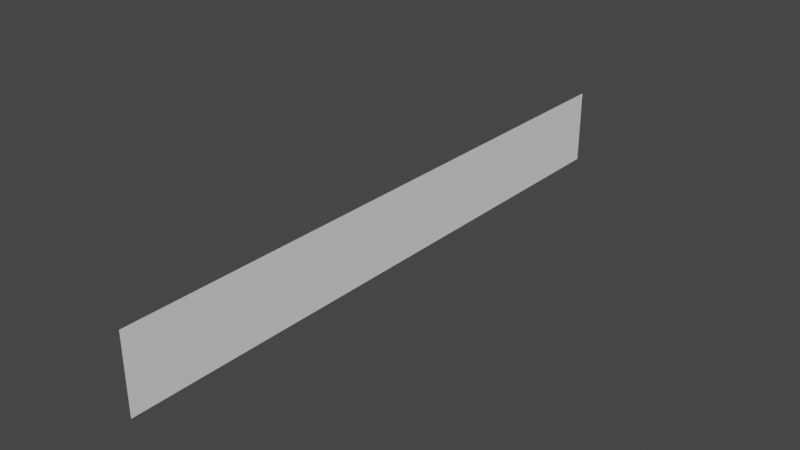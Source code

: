 # Source: Aurora.blend  (saved by Blender 3.1.7; exported with 4.5.12 LTS)
import bpy
from mathutils import Matrix  # noqa: F401  (used for matrix-valued properties, if any)

bpy.ops.wm.read_factory_settings(use_empty=True)
scene = bpy.context.scene
scene.name = 'Scene'

# ---- collections
col_collection = bpy.data.collections.new('Collection'); scene.collection.children.link(col_collection)

# ---- world
world_world = bpy.data.worlds.new('World'); scene.world = world_world
world_world.use_nodes = True; world_world.node_tree.nodes.clear()
_N = world_world.node_tree.nodes; _L = world_world.node_tree.links
n0 = _N.new('ShaderNodeOutputWorld'); n0.name = 'World Output'; n0.location = (300, 300)
n1 = _N.new('ShaderNodeBackground'); n1.name = 'Background'; n1.location = (10, 300)
n1.inputs[0].default_value = (0.05088, 0.05088, 0.05088, 1.0)
_L.new(n1.outputs[0], n0.inputs[0])
n0.is_active_output = True
world_world.color = (0.05088, 0.05088, 0.05088)
world_world.use_sun_shadow = False
world_world.sun_shadow_jitter_overblur = 0.0

# ---- meshes
me_plane = bpy.data.meshes.new('Plane')
me_plane.from_pydata([(2.782e-08, -8.0, 2.0), (-5.96e-08, -8.0, 2.605e-15), (2.782e-08, 8.0, 2.0), (-5.96e-08, 8.0, 2.605e-15), (2.782e-08, 0.0, 2.0), (-1.589e-08, -8.0, 1.0), (-5.96e-08, 0.0, 2.605e-15), (-1.589e-08, 8.0, 1.0), (-1.589e-08, 0.0, 1.0), (2.782e-08, -4.0, 2.0), (-3.775e-08, -8.0, 0.5), (-5.96e-08, 4.0, 2.605e-15), (5.962e-09, 8.0, 1.5), (2.782e-08, 4.0, 2.0), (5.962e-09, -8.0, 1.5), (-5.96e-08, -4.0, 2.605e-15), (-3.775e-08, 8.0, 0.5), (-1.589e-08, 4.0, 1.0), (-1.589e-08, -4.0, 1.0), (5.962e-09, 0.0, 1.5), (-3.775e-08, 0.0, 0.5), (-3.775e-08, -4.0, 0.5), (5.962e-09, -4.0, 1.5), (5.962e-09, 4.0, 1.5), (-3.775e-08, 4.0, 0.5), (2.782e-08, -6.0, 2.0), (-4.868e-08, -8.0, 0.25), (-5.96e-08, 6.0, 2.605e-15), (1.689e-08, 8.0, 1.75), (2.782e-08, 2.0, 2.0), (-4.965e-09, -8.0, 1.25), (-5.96e-08, -2.0, 2.605e-15), (-2.682e-08, 8.0, 0.75), (-1.589e-08, 6.0, 1.0), (-1.589e-08, -2.0, 1.0), (1.689e-08, 0.0, 1.75), (-2.682e-08, 0.0, 0.75), (2.782e-08, -2.0, 2.0), (-2.682e-08, -8.0, 0.75), (-5.96e-08, 2.0, 2.605e-15), (-4.965e-09, 8.0, 1.25), (2.782e-08, 6.0, 2.0), (1.689e-08, -8.0, 1.75), (-5.96e-08, -6.0, 2.605e-15), (-4.868e-08, 8.0, 0.25), (-1.589e-08, 2.0, 1.0), (-1.589e-08, -6.0, 1.0), (-4.965e-09, 0.0, 1.25), (-4.868e-08, 0.0, 0.25), (-3.775e-08, -2.0, 0.5), (-3.775e-08, -6.0, 0.5), (-2.682e-08, -4.0, 0.75), (-4.868e-08, -4.0, 0.25), (5.962e-09, -2.0, 1.5), (5.962e-09, -6.0, 1.5), (1.689e-08, -4.0, 1.75), (-4.965e-09, -4.0, 1.25), (5.962e-09, 6.0, 1.5), (5.962e-09, 2.0, 1.5), (1.689e-08, 4.0, 1.75), (-4.965e-09, 4.0, 1.25), (-3.775e-08, 6.0, 0.5), (-3.775e-08, 2.0, 0.5), (-2.682e-08, 4.0, 0.75), (-4.868e-08, 4.0, 0.25), (-4.868e-08, 2.0, 0.25), (-2.682e-08, 2.0, 0.75), (-2.682e-08, 6.0, 0.75), (-4.965e-09, 2.0, 1.25), (1.689e-08, 2.0, 1.75), (1.689e-08, 6.0, 1.75), (-4.965e-09, -6.0, 1.25), (1.689e-08, -6.0, 1.75), (1.689e-08, -2.0, 1.75), (-4.868e-08, -6.0, 0.25), (-2.682e-08, -6.0, 0.75), (-2.682e-08, -2.0, 0.75), (-4.868e-08, -2.0, 0.25), (-4.965e-09, -2.0, 1.25), (-4.965e-09, 6.0, 1.25), (-4.868e-08, 6.0, 0.25), (2.782e-08, -7.0, 2.0), (-5.414e-08, -8.0, 0.125), (-5.96e-08, 7.0, 2.605e-15), (2.235e-08, 8.0, 1.875), (2.782e-08, 1.0, 2.0), (-1.043e-08, -8.0, 1.125), (-5.96e-08, -1.0, 2.605e-15), (-2.136e-08, 8.0, 0.875), (-1.589e-08, 7.0, 1.0), (-1.589e-08, -1.0, 1.0), (2.235e-08, 0.0, 1.875), (-2.136e-08, 0.0, 0.875), (2.782e-08, -3.0, 2.0), (-3.229e-08, -8.0, 0.625), (-5.96e-08, 3.0, 2.605e-15), (4.985e-10, 8.0, 1.375), (2.782e-08, 5.0, 2.0), (1.143e-08, -8.0, 1.625), (-5.96e-08, -5.0, 2.605e-15), (-4.321e-08, 8.0, 0.375), (-1.589e-08, 3.0, 1.0), (-1.589e-08, -5.0, 1.0), (4.985e-10, 0.0, 1.375), (-4.321e-08, 0.0, 0.375), (-3.775e-08, -1.0, 0.5), (-3.775e-08, -5.0, 0.5), (-2.136e-08, -4.0, 0.875), (-4.321e-08, -4.0, 0.375), (5.962e-09, -1.0, 1.5), (5.962e-09, -5.0, 1.5), (2.235e-08, -4.0, 1.875), (4.985e-10, -4.0, 1.375), (5.962e-09, 7.0, 1.5), (5.962e-09, 3.0, 1.5), (2.235e-08, 4.0, 1.875), (4.985e-10, 4.0, 1.375), (-3.775e-08, 7.0, 0.5), (-3.775e-08, 3.0, 0.5), (-2.136e-08, 4.0, 0.875), (-4.321e-08, 4.0, 0.375), (2.782e-08, -5.0, 2.0), (-4.321e-08, -8.0, 0.375), (-5.96e-08, 5.0, 2.605e-15), (1.143e-08, 8.0, 1.625), (2.782e-08, 3.0, 2.0), (4.985e-10, -8.0, 1.375), (-5.96e-08, -3.0, 2.605e-15), (-3.229e-08, 8.0, 0.625), (-1.589e-08, 5.0, 1.0), (-1.589e-08, -3.0, 1.0), (1.143e-08, 0.0, 1.625), (-3.229e-08, 0.0, 0.625), (2.782e-08, -1.0, 2.0), (-2.136e-08, -8.0, 0.875), (-5.96e-08, 1.0, 2.605e-15), (-1.043e-08, 8.0, 1.125), (2.782e-08, 7.0, 2.0), (2.235e-08, -8.0, 1.875), (-5.96e-08, -7.0, 2.605e-15), (-5.414e-08, 8.0, 0.125), (-1.589e-08, 1.0, 1.0), (-1.589e-08, -7.0, 1.0), (-1.043e-08, 0.0, 1.125), (-5.414e-08, 0.0, 0.125), (-3.775e-08, -3.0, 0.5), (-3.775e-08, -7.0, 0.5), (-3.229e-08, -4.0, 0.625), (-5.414e-08, -4.0, 0.125), (5.962e-09, -3.0, 1.5), (5.962e-09, -7.0, 1.5), (1.143e-08, -4.0, 1.625), (-1.043e-08, -4.0, 1.125), (5.962e-09, 5.0, 1.5), (5.962e-09, 1.0, 1.5), (1.143e-08, 4.0, 1.625), (-1.043e-08, 4.0, 1.125), (-3.775e-08, 5.0, 0.5), (-3.775e-08, 1.0, 0.5), (-3.229e-08, 4.0, 0.625), (-5.414e-08, 4.0, 0.125), (-4.868e-08, 3.0, 0.25), (-4.868e-08, 1.0, 0.25), (-4.321e-08, 2.0, 0.375), (-5.414e-08, 2.0, 0.125), (-2.682e-08, 3.0, 0.75), (-2.682e-08, 1.0, 0.75), (-2.136e-08, 2.0, 0.875), (-3.229e-08, 2.0, 0.625), (-2.682e-08, 7.0, 0.75), (-2.682e-08, 5.0, 0.75), (-2.136e-08, 6.0, 0.875), (-3.229e-08, 6.0, 0.625), (-4.965e-09, 3.0, 1.25), (-4.965e-09, 1.0, 1.25), (4.985e-10, 2.0, 1.375), (-1.043e-08, 2.0, 1.125), (1.689e-08, 3.0, 1.75), (1.689e-08, 1.0, 1.75), (2.235e-08, 2.0, 1.875), (1.143e-08, 2.0, 1.625), (1.689e-08, 7.0, 1.75), (1.689e-08, 5.0, 1.75), (2.235e-08, 6.0, 1.875), (1.143e-08, 6.0, 1.625), (-4.965e-09, -5.0, 1.25), (-4.965e-09, -7.0, 1.25), (4.985e-10, -6.0, 1.375), (-1.043e-08, -6.0, 1.125), (1.689e-08, -5.0, 1.75), (1.689e-08, -7.0, 1.75), (2.235e-08, -6.0, 1.875), (1.143e-08, -6.0, 1.625), (1.689e-08, -1.0, 1.75), (1.689e-08, -3.0, 1.75), (2.235e-08, -2.0, 1.875), (1.143e-08, -2.0, 1.625), (-4.868e-08, -5.0, 0.25), (-4.868e-08, -7.0, 0.25), (-4.321e-08, -6.0, 0.375), (-5.414e-08, -6.0, 0.125), (-2.682e-08, -5.0, 0.75), (-2.682e-08, -7.0, 0.75), (-2.136e-08, -6.0, 0.875), (-3.229e-08, -6.0, 0.625), (-2.682e-08, -1.0, 0.75), (-2.682e-08, -3.0, 0.75), (-2.136e-08, -2.0, 0.875), (-3.229e-08, -2.0, 0.625), (-4.868e-08, -1.0, 0.25), (-4.868e-08, -3.0, 0.25), (-4.321e-08, -2.0, 0.375), (-5.414e-08, -2.0, 0.125), (-4.965e-09, -1.0, 1.25), (-4.965e-09, -3.0, 1.25), (4.985e-10, -2.0, 1.375), (-1.043e-08, -2.0, 1.125), (-4.965e-09, 7.0, 1.25), (-4.965e-09, 5.0, 1.25), (4.985e-10, 6.0, 1.375), (-1.043e-08, 6.0, 1.125), (-4.868e-08, 7.0, 0.25), (-4.868e-08, 5.0, 0.25), (-4.321e-08, 6.0, 0.375), (-5.414e-08, 6.0, 0.125), (-5.414e-08, 5.0, 0.125), (-4.321e-08, 5.0, 0.375), (-4.321e-08, 7.0, 0.375), (-1.043e-08, 5.0, 1.125), (4.985e-10, 5.0, 1.375), (4.985e-10, 7.0, 1.375), (-1.043e-08, -3.0, 1.125), (4.985e-10, -3.0, 1.375), (4.985e-10, -1.0, 1.375), (-5.414e-08, -3.0, 0.125), (-4.321e-08, -3.0, 0.375), (-4.321e-08, -1.0, 0.375), (-3.229e-08, -3.0, 0.625), (-2.136e-08, -3.0, 0.875), (-2.136e-08, -1.0, 0.875), (-3.229e-08, -7.0, 0.625), (-2.136e-08, -7.0, 0.875), (-2.136e-08, -5.0, 0.875), (-5.414e-08, -7.0, 0.125), (-4.321e-08, -7.0, 0.375), (-4.321e-08, -5.0, 0.375), (1.143e-08, -3.0, 1.625), (2.235e-08, -3.0, 1.875), (2.235e-08, -1.0, 1.875), (1.143e-08, -7.0, 1.625), (2.235e-08, -7.0, 1.875), (2.235e-08, -5.0, 1.875), (-1.043e-08, -7.0, 1.125), (4.985e-10, -7.0, 1.375), (4.985e-10, -5.0, 1.375), (1.143e-08, 5.0, 1.625), (2.235e-08, 5.0, 1.875), (2.235e-08, 7.0, 1.875), (1.143e-08, 1.0, 1.625), (2.235e-08, 1.0, 1.875), (2.235e-08, 3.0, 1.875), (-1.043e-08, 1.0, 1.125), (4.985e-10, 1.0, 1.375), (4.985e-10, 3.0, 1.375), (-3.229e-08, 5.0, 0.625), (-2.136e-08, 5.0, 0.875), (-2.136e-08, 7.0, 0.875), (-3.229e-08, 1.0, 0.625), (-2.136e-08, 1.0, 0.875), (-2.136e-08, 3.0, 0.875), (-5.414e-08, 1.0, 0.125), (-4.321e-08, 1.0, 0.375), (-4.321e-08, 3.0, 0.375), (-5.414e-08, 3.0, 0.125), (-3.229e-08, 3.0, 0.625), (-3.229e-08, 7.0, 0.625), (-1.043e-08, 3.0, 1.125), (1.143e-08, 3.0, 1.625), (1.143e-08, 7.0, 1.625), (-1.043e-08, -5.0, 1.125), (1.143e-08, -5.0, 1.625), (1.143e-08, -1.0, 1.625), (-5.414e-08, -5.0, 0.125), (-3.229e-08, -5.0, 0.625), (-3.229e-08, -1.0, 0.625), (-5.414e-08, -1.0, 0.125), (-1.043e-08, -1.0, 1.125), (-1.043e-08, 7.0, 1.125), (-5.414e-08, 7.0, 0.125)], [], [(288, 83, 3, 140), (287, 89, 7, 136), (286, 90, 8, 143), (285, 87, 6, 144), (284, 105, 20, 132), (283, 106, 21, 147), (282, 99, 15, 148), (281, 109, 19, 131), (280, 110, 22, 151), (279, 102, 18, 152), (278, 113, 12, 124), (277, 114, 23, 155), (276, 101, 17, 156), (275, 117, 16, 128), (274, 118, 24, 159), (273, 95, 11, 160), (272, 161, 64, 120), (271, 162, 65, 163), (270, 135, 39, 164), (269, 165, 63, 119), (268, 166, 66, 167), (267, 158, 62, 168), (266, 169, 32, 88), (265, 170, 67, 171), (264, 157, 61, 172), (263, 173, 60, 116), (262, 174, 68, 175), (261, 141, 45, 176), (260, 177, 59, 115), (259, 178, 69, 179), (258, 154, 58, 180), (257, 181, 28, 84), (256, 182, 70, 183), (255, 153, 57, 184), (254, 185, 56, 112), (253, 186, 71, 187), (252, 142, 46, 188), (251, 189, 55, 111), (250, 190, 72, 191), (249, 150, 54, 192), (248, 193, 35, 91), (247, 194, 73, 195), (246, 149, 53, 196), (245, 197, 52, 108), (244, 198, 74, 199), (243, 139, 43, 200), (242, 201, 51, 107), (241, 202, 75, 203), (240, 146, 50, 204), (239, 205, 36, 92), (238, 206, 76, 207), (237, 145, 49, 208), (236, 209, 48, 104), (235, 210, 77, 211), (234, 127, 31, 212), (233, 213, 47, 103), (232, 214, 78, 215), (231, 130, 34, 216), (230, 217, 40, 96), (229, 218, 79, 219), (228, 129, 33, 220), (227, 221, 44, 100), (226, 222, 80, 223), (225, 123, 27, 224), (222, 225, 224, 80), (64, 160, 225, 222), (160, 11, 123, 225), (157, 226, 223, 61), (24, 120, 226, 157), (120, 64, 222, 226), (117, 227, 100, 16), (61, 223, 227, 117), (223, 80, 221, 227), (218, 228, 220, 79), (60, 156, 228, 218), (156, 17, 129, 228), (153, 229, 219, 57), (23, 116, 229, 153), (116, 60, 218, 229), (113, 230, 96, 12), (57, 219, 230, 113), (219, 79, 217, 230), (214, 231, 216, 78), (56, 152, 231, 214), (152, 18, 130, 231), (149, 232, 215, 53), (22, 112, 232, 149), (112, 56, 214, 232), (109, 233, 103, 19), (53, 215, 233, 109), (215, 78, 213, 233), (210, 234, 212, 77), (52, 148, 234, 210), (148, 15, 127, 234), (145, 235, 211, 49), (21, 108, 235, 145), (108, 52, 210, 235), (105, 236, 104, 20), (49, 211, 236, 105), (211, 77, 209, 236), (206, 237, 208, 76), (51, 147, 237, 206), (147, 21, 145, 237), (130, 238, 207, 34), (18, 107, 238, 130), (107, 51, 206, 238), (90, 239, 92, 8), (34, 207, 239, 90), (207, 76, 205, 239), (202, 240, 204, 75), (38, 94, 240, 202), (94, 10, 146, 240), (142, 241, 203, 46), (5, 134, 241, 142), (134, 38, 202, 241), (102, 242, 107, 18), (46, 203, 242, 102), (203, 75, 201, 242), (198, 243, 200, 74), (26, 82, 243, 198), (82, 1, 139, 243), (146, 244, 199, 50), (10, 122, 244, 146), (122, 26, 198, 244), (106, 245, 108, 21), (50, 199, 245, 106), (199, 74, 197, 245), (194, 246, 196, 73), (55, 151, 246, 194), (151, 22, 149, 246), (93, 247, 195, 37), (9, 111, 247, 93), (111, 55, 194, 247), (133, 248, 91, 4), (37, 195, 248, 133), (195, 73, 193, 248), (190, 249, 192, 72), (42, 98, 249, 190), (98, 14, 150, 249), (81, 250, 191, 25), (0, 138, 250, 81), (138, 42, 190, 250), (121, 251, 111, 9), (25, 191, 251, 121), (191, 72, 189, 251), (186, 252, 188, 71), (30, 86, 252, 186), (86, 5, 142, 252), (150, 253, 187, 54), (14, 126, 253, 150), (126, 30, 186, 253), (110, 254, 112, 22), (54, 187, 254, 110), (187, 71, 185, 254), (182, 255, 184, 70), (59, 155, 255, 182), (155, 23, 153, 255), (97, 256, 183, 41), (13, 115, 256, 97), (115, 59, 182, 256), (137, 257, 84, 2), (41, 183, 257, 137), (183, 70, 181, 257), (178, 258, 180, 69), (35, 131, 258, 178), (131, 19, 154, 258), (85, 259, 179, 29), (4, 91, 259, 85), (91, 35, 178, 259), (125, 260, 115, 13), (29, 179, 260, 125), (179, 69, 177, 260), (174, 261, 176, 68), (47, 143, 261, 174), (143, 8, 141, 261), (154, 262, 175, 58), (19, 103, 262, 154), (103, 47, 174, 262), (114, 263, 116, 23), (58, 175, 263, 114), (175, 68, 173, 263), (170, 264, 172, 67), (63, 159, 264, 170), (159, 24, 157, 264), (129, 265, 171, 33), (17, 119, 265, 129), (119, 63, 170, 265), (89, 266, 88, 7), (33, 171, 266, 89), (171, 67, 169, 266), (166, 267, 168, 66), (36, 132, 267, 166), (132, 20, 158, 267), (141, 268, 167, 45), (8, 92, 268, 141), (92, 36, 166, 268), (101, 269, 119, 17), (45, 167, 269, 101), (167, 66, 165, 269), (162, 270, 164, 65), (48, 144, 270, 162), (144, 6, 135, 270), (158, 271, 163, 62), (20, 104, 271, 158), (104, 48, 162, 271), (118, 272, 120, 24), (62, 163, 272, 118), (163, 65, 161, 272), (161, 273, 160, 64), (65, 164, 273, 161), (164, 39, 95, 273), (165, 274, 159, 63), (66, 168, 274, 165), (168, 62, 118, 274), (169, 275, 128, 32), (67, 172, 275, 169), (172, 61, 117, 275), (173, 276, 156, 60), (68, 176, 276, 173), (176, 45, 101, 276), (177, 277, 155, 59), (69, 180, 277, 177), (180, 58, 114, 277), (181, 278, 124, 28), (70, 184, 278, 181), (184, 57, 113, 278), (185, 279, 152, 56), (71, 188, 279, 185), (188, 46, 102, 279), (189, 280, 151, 55), (72, 192, 280, 189), (192, 54, 110, 280), (193, 281, 131, 35), (73, 196, 281, 193), (196, 53, 109, 281), (197, 282, 148, 52), (74, 200, 282, 197), (200, 43, 99, 282), (201, 283, 147, 51), (75, 204, 283, 201), (204, 50, 106, 283), (205, 284, 132, 36), (76, 208, 284, 205), (208, 49, 105, 284), (209, 285, 144, 48), (77, 212, 285, 209), (212, 31, 87, 285), (213, 286, 143, 47), (78, 216, 286, 213), (216, 34, 90, 286), (217, 287, 136, 40), (79, 220, 287, 217), (220, 33, 89, 287), (221, 288, 140, 44), (80, 224, 288, 221), (224, 27, 83, 288)])
_uv = me_plane.uv_layers.new(name='UVMap')
_uv.uv.foreach_set('vector', [0.9376, 0.06261, 0.9376, 0.0001057, 1.0, 0.0001208, 1.0, 0.06262, 0.9375, 0.5626, 0.9375, 0.5001, 1.0, 0.5001, 1.0, 0.5626, 0.4375, 0.5625, 0.4375, 0.5, 0.5, 0.5, 0.5, 0.5625, 0.4376, 0.06248, 0.4376, -1.508e-05, 0.5001, 2.98e-08, 0.5001, 0.0625, 0.4375, 0.3125, 0.4376, 0.25, 0.5001, 0.25, 0.5, 0.3125, 0.1875, 0.3124, 0.1876, 0.2499, 0.2501, 0.2499, 0.25, 0.3124, 0.1876, 0.06242, 0.1876, -7.552e-05, 0.2501, -6.044e-05, 0.2501, 0.06244, 0.4374, 0.8125, 0.4374, 0.75, 0.4999, 0.75, 0.4999, 0.8125, 0.1874, 0.8124, 0.1874, 0.7499, 0.2499, 0.7499, 0.2499, 0.8124, 0.1875, 0.5624, 0.1875, 0.4999, 0.25, 0.4999, 0.25, 0.5624, 0.9374, 0.8126, 0.9374, 0.7501, 0.9999, 0.7501, 0.9999, 0.8126, 0.6874, 0.8125, 0.6874, 0.75, 0.7499, 0.7501, 0.7499, 0.8126, 0.6875, 0.5625, 0.6875, 0.5, 0.75, 0.5001, 0.75, 0.5626, 0.9375, 0.3126, 0.9376, 0.2501, 1.0, 0.2501, 1.0, 0.3126, 0.6875, 0.3125, 0.6876, 0.25, 0.7501, 0.2501, 0.75, 0.3126, 0.6876, 0.06255, 0.6876, 4.527e-05, 0.7501, 6.038e-05, 0.7501, 0.06256, 0.6876, 0.1875, 0.6876, 0.125, 0.7501, 0.1251, 0.7501, 0.1876, 0.5626, 0.1875, 0.5626, 0.125, 0.6251, 0.125, 0.6251, 0.1875, 0.5626, 0.06252, 0.5626, 1.511e-05, 0.6251, 3.022e-05, 0.6251, 0.06253, 0.6875, 0.4375, 0.6875, 0.375, 0.75, 0.3751, 0.75, 0.4376, 0.5625, 0.4375, 0.5625, 0.375, 0.625, 0.375, 0.625, 0.4375, 0.5625, 0.3125, 0.5626, 0.25, 0.6251, 0.25, 0.625, 0.3125, 0.9375, 0.4376, 0.9375, 0.3751, 1.0, 0.3751, 1.0, 0.4376, 0.8125, 0.4376, 0.8125, 0.3751, 0.875, 0.3751, 0.875, 0.4376, 0.8125, 0.3126, 0.8126, 0.2501, 0.8751, 0.2501, 0.875, 0.3126, 0.6875, 0.6875, 0.6875, 0.625, 0.75, 0.6251, 0.75, 0.6876, 0.5625, 0.6875, 0.5625, 0.625, 0.625, 0.625, 0.625, 0.6875, 0.5625, 0.5625, 0.5625, 0.5, 0.625, 0.5, 0.625, 0.5625, 0.6874, 0.9375, 0.6874, 0.875, 0.7499, 0.8751, 0.7499, 0.9376, 0.5624, 0.9375, 0.5624, 0.875, 0.6249, 0.875, 0.6249, 0.9375, 0.5624, 0.8125, 0.5624, 0.75, 0.6249, 0.75, 0.6249, 0.8125, 0.9374, 0.9376, 0.9374, 0.8751, 0.9999, 0.8751, 0.9999, 0.9376, 0.8124, 0.9376, 0.8124, 0.8751, 0.8749, 0.8751, 0.8749, 0.9376, 0.8124, 0.8126, 0.8124, 0.7501, 0.8749, 0.7501, 0.8749, 0.8126, 0.1875, 0.6874, 0.1875, 0.6249, 0.25, 0.6249, 0.25, 0.6874, 0.06245, 0.6874, 0.06247, 0.6249, 0.125, 0.6249, 0.125, 0.6874, 0.06248, 0.5624, 0.0625, 0.4999, 0.125, 0.4999, 0.125, 0.5624, 0.1874, 0.9374, 0.1874, 0.8749, 0.2499, 0.8749, 0.2499, 0.9374, 0.06239, 0.9374, 0.06241, 0.8749, 0.1249, 0.8749, 0.1249, 0.9374, 0.06242, 0.8124, 0.06244, 0.7499, 0.1249, 0.7499, 0.1249, 0.8124, 0.4374, 0.9375, 0.4374, 0.875, 0.4999, 0.875, 0.4999, 0.9375, 0.3124, 0.9375, 0.3124, 0.875, 0.3749, 0.875, 0.3749, 0.9375, 0.3124, 0.8125, 0.3124, 0.75, 0.3749, 0.75, 0.3749, 0.8125, 0.1876, 0.1874, 0.1876, 0.1249, 0.2501, 0.1249, 0.2501, 0.1874, 0.06258, 0.1874, 0.06259, 0.1249, 0.1251, 0.1249, 0.1251, 0.1874, 0.06261, 0.06239, 0.06262, -0.0001056, 0.1251, -9.06e-05, 0.1251, 0.06241, 0.1875, 0.4374, 0.1875, 0.3749, 0.25, 0.3749, 0.25, 0.4374, 0.06252, 0.4374, 0.06253, 0.3749, 0.125, 0.3749, 0.125, 0.4374, 0.06255, 0.3124, 0.06256, 0.2499, 0.1251, 0.2499, 0.125, 0.3124, 0.4375, 0.4375, 0.4375, 0.375, 0.5, 0.375, 0.5, 0.4375, 0.3125, 0.4375, 0.3125, 0.375, 0.375, 0.375, 0.375, 0.4375, 0.3125, 0.3125, 0.3126, 0.25, 0.3751, 0.25, 0.375, 0.3125, 0.4376, 0.1875, 0.4376, 0.125, 0.5001, 0.125, 0.5001, 0.1875, 0.3126, 0.1875, 0.3126, 0.125, 0.3751, 0.125, 0.3751, 0.1875, 0.3126, 0.06245, 0.3126, -4.524e-05, 0.3751, -3.016e-05, 0.3751, 0.06247, 0.4375, 0.6875, 0.4375, 0.625, 0.5, 0.625, 0.5, 0.6875, 0.3125, 0.6875, 0.3125, 0.625, 0.375, 0.625, 0.375, 0.6875, 0.3125, 0.5625, 0.3125, 0.5, 0.375, 0.5, 0.375, 0.5625, 0.9375, 0.6876, 0.9375, 0.6251, 1.0, 0.6251, 1.0, 0.6876, 0.8125, 0.6876, 0.8125, 0.6251, 0.875, 0.6251, 0.875, 0.6876, 0.8125, 0.5626, 0.8125, 0.5001, 0.875, 0.5001, 0.875, 0.5626, 0.9376, 0.1876, 0.9376, 0.1251, 1.0, 0.1251, 1.0, 0.1876, 0.8126, 0.1876, 0.8126, 0.1251, 0.8751, 0.1251, 0.8751, 0.1876, 0.8126, 0.06258, 0.8126, 7.546e-05, 0.8751, 9.06e-05, 0.8751, 0.06259, 0.8126, 0.1251, 0.8126, 0.06258, 0.8751, 0.06259, 0.8751, 0.1251, 0.7501, 0.1251, 0.7501, 0.06256, 0.8126, 0.06258, 0.8126, 0.1251, 0.7501, 0.06256, 0.7501, 6.038e-05, 0.8126, 7.546e-05, 0.8126, 0.06258, 0.8126, 0.2501, 0.8126, 0.1876, 0.8751, 0.1876, 0.8751, 0.2501, 0.7501, 0.2501, 0.7501, 0.1876, 0.8126, 0.1876, 0.8126, 0.2501, 0.7501, 0.1876, 0.7501, 0.1251, 0.8126, 0.1251, 0.8126, 0.1876, 0.9376, 0.2501, 0.9376, 0.1876, 1.0, 0.1876, 1.0, 0.2501, 0.8751, 0.2501, 0.8751, 0.1876, 0.9376, 0.1876, 0.9376, 0.2501, 0.8751, 0.1876, 0.8751, 0.1251, 0.9376, 0.1251, 0.9376, 0.1876, 0.8125, 0.6251, 0.8125, 0.5626, 0.875, 0.5626, 0.875, 0.6251, 0.75, 0.6251, 0.75, 0.5626, 0.8125, 0.5626, 0.8125, 0.6251, 0.75, 0.5626, 0.75, 0.5001, 0.8125, 0.5001, 0.8125, 0.5626, 0.8124, 0.7501, 0.8125, 0.6876, 0.875, 0.6876, 0.8749, 0.7501, 0.7499, 0.7501, 0.75, 0.6876, 0.8125, 0.6876, 0.8124, 0.7501, 0.75, 0.6876, 0.75, 0.6251, 0.8125, 0.6251, 0.8125, 0.6876, 0.9374, 0.7501, 0.9375, 0.6876, 1.0, 0.6876, 0.9999, 0.7501, 0.8749, 0.7501, 0.875, 0.6876, 0.9375, 0.6876, 0.9374, 0.7501, 0.875, 0.6876, 0.875, 0.6251, 0.9375, 0.6251, 0.9375, 0.6876, 0.3125, 0.625, 0.3125, 0.5625, 0.375, 0.5625, 0.375, 0.625, 0.25, 0.6249, 0.25, 0.5624, 0.3125, 0.5625, 0.3125, 0.625, 0.25, 0.5624, 0.25, 0.4999, 0.3125, 0.5, 0.3125, 0.5625, 0.3124, 0.75, 0.3125, 0.6875, 0.375, 0.6875, 0.3749, 0.75, 0.2499, 0.7499, 0.25, 0.6874, 0.3125, 0.6875, 0.3124, 0.75, 0.25, 0.6874, 0.25, 0.6249, 0.3125, 0.625, 0.3125, 0.6875, 0.4374, 0.75, 0.4375, 0.6875, 0.5, 0.6875, 0.4999, 0.75, 0.3749, 0.75, 0.375, 0.6875, 0.4375, 0.6875, 0.4374, 0.75, 0.375, 0.6875, 0.375, 0.625, 0.4375, 0.625, 0.4375, 0.6875, 0.3126, 0.125, 0.3126, 0.06245, 0.3751, 0.06247, 0.3751, 0.125, 0.2501, 0.1249, 0.2501, 0.06244, 0.3126, 0.06245, 0.3126, 0.125, 0.2501, 0.06244, 0.2501, -6.044e-05, 0.3126, -4.524e-05, 0.3126, 0.06245, 0.3126, 0.25, 0.3126, 0.1875, 0.3751, 0.1875, 0.3751, 0.25, 0.2501, 0.2499, 0.2501, 0.1874, 0.3126, 0.1875, 0.3126, 0.25, 0.2501, 0.1874, 0.2501, 0.1249, 0.3126, 0.125, 0.3126, 0.1875, 0.4376, 0.25, 0.4376, 0.1875, 0.5001, 0.1875, 0.5001, 0.25, 0.3751, 0.25, 0.3751, 0.1875, 0.4376, 0.1875, 0.4376, 0.25, 0.3751, 0.1875, 0.3751, 0.125, 0.4376, 0.125, 0.4376, 0.1875, 0.3125, 0.375, 0.3125, 0.3125, 0.375, 0.3125, 0.375, 0.375, 0.25, 0.3749, 0.25, 0.3124, 0.3125, 0.3125, 0.3125, 0.375, 0.25, 0.3124, 0.2501, 0.2499, 0.3126, 0.25, 0.3125, 0.3125, 0.3125, 0.5, 0.3125, 0.4375, 0.375, 0.4375, 0.375, 0.5, 0.25, 0.4999, 0.25, 0.4374, 0.3125, 0.4375, 0.3125, 0.5, 0.25, 0.4374, 0.25, 0.3749, 0.3125, 0.375, 0.3125, 0.4375, 0.4375, 0.5, 0.4375, 0.4375, 0.5, 0.4375, 0.5, 0.5, 0.375, 0.5, 0.375, 0.4375, 0.4375, 0.4375, 0.4375, 0.5, 0.375, 0.4375, 0.375, 0.375, 0.4375, 0.375, 0.4375, 0.4375, 0.06253, 0.3749, 0.06255, 0.3124, 0.125, 0.3124, 0.125, 0.3749, 3.022e-05, 0.3749, 4.527e-05, 0.3124, 0.06255, 0.3124, 0.06253, 0.3749, 4.527e-05, 0.3124, 6.038e-05, 0.2499, 0.06256, 0.2499, 0.06255, 0.3124, 0.0625, 0.4999, 0.06252, 0.4374, 0.125, 0.4374, 0.125, 0.4999, 2.98e-08, 0.4999, 1.511e-05, 0.4374, 0.06252, 0.4374, 0.0625, 0.4999, 1.511e-05, 0.4374, 3.022e-05, 0.3749, 0.06253, 0.3749, 0.06252, 0.4374, 0.1875, 0.4999, 0.1875, 0.4374, 0.25, 0.4374, 0.25, 0.4999, 0.125, 0.4999, 0.125, 0.4374, 0.1875, 0.4374, 0.1875, 0.4999, 0.125, 0.4374, 0.125, 0.3749, 0.1875, 0.3749, 0.1875, 0.4374, 0.06259, 0.1249, 0.06261, 0.06239, 0.1251, 0.06241, 0.1251, 0.1249, 9.06e-05, 0.1249, 0.0001057, 0.06238, 0.06261, 0.06239, 0.06259, 0.1249, 0.0001057, 0.06238, 0.0001208, -0.0001208, 0.06262, -0.0001056, 0.06261, 0.06239, 0.06256, 0.2499, 0.06258, 0.1874, 0.1251, 0.1874, 0.1251, 0.2499, 6.038e-05, 0.2499, 7.546e-05, 0.1874, 0.06258, 0.1874, 0.06256, 0.2499, 7.546e-05, 0.1874, 9.06e-05, 0.1249, 0.06259, 0.1249, 0.06258, 0.1874, 0.1876, 0.2499, 0.1876, 0.1874, 0.2501, 0.1874, 0.2501, 0.2499, 0.1251, 0.2499, 0.1251, 0.1874, 0.1876, 0.1874, 0.1876, 0.2499, 0.1251, 0.1874, 0.1251, 0.1249, 0.1876, 0.1249, 0.1876, 0.1874, 0.3124, 0.875, 0.3124, 0.8125, 0.3749, 0.8125, 0.3749, 0.875, 0.2499, 0.8749, 0.2499, 0.8124, 0.3124, 0.8125, 0.3124, 0.875, 0.2499, 0.8124, 0.2499, 0.7499, 0.3124, 0.75, 0.3124, 0.8125, 0.3124, 1.0, 0.3124, 0.9375, 0.3749, 0.9375, 0.3749, 1.0, 0.2499, 0.9999, 0.2499, 0.9374, 0.3124, 0.9375, 0.3124, 1.0, 0.2499, 0.9374, 0.2499, 0.8749, 0.3124, 0.875, 0.3124, 0.9375, 0.4374, 1.0, 0.4374, 0.9375, 0.4999, 0.9375, 0.4999, 1.0, 0.3749, 1.0, 0.3749, 0.9375, 0.4374, 0.9375, 0.4374, 1.0, 0.3749, 0.9375, 0.3749, 0.875, 0.4374, 0.875, 0.4374, 0.9375, 0.06241, 0.8749, 0.06242, 0.8124, 0.1249, 0.8124, 0.1249, 0.8749, -9.06e-05, 0.8749, -7.552e-05, 0.8124, 0.06242, 0.8124, 0.06241, 0.8749, -7.552e-05, 0.8124, -6.044e-05, 0.7499, 0.06244, 0.7499, 0.06242, 0.8124, 0.06238, 0.9999, 0.06239, 0.9374, 0.1249, 0.9374, 0.1249, 0.9999, -0.0001208, 0.9999, -0.0001056, 0.9374, 0.06239, 0.9374, 0.06238, 0.9999, -0.0001056, 0.9374, -9.06e-05, 0.8749, 0.06241, 0.8749, 0.06239, 0.9374, 0.1874, 0.9999, 0.1874, 0.9374, 0.2499, 0.9374, 0.2499, 0.9999, 0.1249, 0.9999, 0.1249, 0.9374, 0.1874, 0.9374, 0.1874, 0.9999, 0.1249, 0.9374, 0.1249, 0.8749, 0.1874, 0.8749, 0.1874, 0.9374, 0.06247, 0.6249, 0.06248, 0.5624, 0.125, 0.5624, 0.125, 0.6249, -3.016e-05, 0.6249, -1.508e-05, 0.5624, 0.06248, 0.5624, 0.06247, 0.6249, -1.508e-05, 0.5624, 2.98e-08, 0.4999, 0.0625, 0.4999, 0.06248, 0.5624, 0.06244, 0.7499, 0.06245, 0.6874, 0.125, 0.6874, 0.1249, 0.7499, -6.044e-05, 0.7499, -4.524e-05, 0.6874, 0.06245, 0.6874, 0.06244, 0.7499, -4.524e-05, 0.6874, -3.016e-05, 0.6249, 0.06247, 0.6249, 0.06245, 0.6874, 0.1874, 0.7499, 0.1875, 0.6874, 0.25, 0.6874, 0.2499, 0.7499, 0.1249, 0.7499, 0.125, 0.6874, 0.1875, 0.6874, 0.1874, 0.7499, 0.125, 0.6874, 0.125, 0.6249, 0.1875, 0.6249, 0.1875, 0.6874, 0.8124, 0.8751, 0.8124, 0.8126, 0.8749, 0.8126, 0.8749, 0.8751, 0.7499, 0.8751, 0.7499, 0.8126, 0.8124, 0.8126, 0.8124, 0.8751, 0.7499, 0.8126, 0.7499, 0.7501, 0.8124, 0.7501, 0.8124, 0.8126, 0.8124, 1.0, 0.8124, 0.9376, 0.8749, 0.9376, 0.8749, 1.0, 0.7499, 1.0, 0.7499, 0.9376, 0.8124, 0.9376, 0.8124, 1.0, 0.7499, 0.9376, 0.7499, 0.8751, 0.8124, 0.8751, 0.8124, 0.9376, 0.9374, 1.0, 0.9374, 0.9376, 0.9999, 0.9376, 0.9999, 1.0, 0.8749, 1.0, 0.8749, 0.9376, 0.9374, 0.9376, 0.9374, 1.0, 0.8749, 0.9376, 0.8749, 0.8751, 0.9374, 0.8751, 0.9374, 0.9376, 0.5624, 0.875, 0.5624, 0.8125, 0.6249, 0.8125, 0.6249, 0.875, 0.4999, 0.875, 0.4999, 0.8125, 0.5624, 0.8125, 0.5624, 0.875, 0.4999, 0.8125, 0.4999, 0.75, 0.5624, 0.75, 0.5624, 0.8125, 0.5624, 1.0, 0.5624, 0.9375, 0.6249, 0.9375, 0.6249, 1.0, 0.4999, 1.0, 0.4999, 0.9375, 0.5624, 0.9375, 0.5624, 1.0, 0.4999, 0.9375, 0.4999, 0.875, 0.5624, 0.875, 0.5624, 0.9375, 0.6874, 1.0, 0.6874, 0.9375, 0.7499, 0.9376, 0.7499, 1.0, 0.6249, 1.0, 0.6249, 0.9375, 0.6874, 0.9375, 0.6874, 1.0, 0.6249, 0.9375, 0.6249, 0.875, 0.6874, 0.875, 0.6874, 0.9375, 0.5625, 0.625, 0.5625, 0.5625, 0.625, 0.5625, 0.625, 0.625, 0.5, 0.625, 0.5, 0.5625, 0.5625, 0.5625, 0.5625, 0.625, 0.5, 0.5625, 0.5, 0.5, 0.5625, 0.5, 0.5625, 0.5625, 0.5624, 0.75, 0.5625, 0.6875, 0.625, 0.6875, 0.6249, 0.75, 0.4999, 0.75, 0.5, 0.6875, 0.5625, 0.6875, 0.5624, 0.75, 0.5, 0.6875, 0.5, 0.625, 0.5625, 0.625, 0.5625, 0.6875, 0.6874, 0.75, 0.6875, 0.6875, 0.75, 0.6876, 0.7499, 0.7501, 0.6249, 0.75, 0.625, 0.6875, 0.6875, 0.6875, 0.6874, 0.75, 0.625, 0.6875, 0.625, 0.625, 0.6875, 0.625, 0.6875, 0.6875, 0.8125, 0.3751, 0.8125, 0.3126, 0.875, 0.3126, 0.875, 0.3751, 0.75, 0.3751, 0.75, 0.3126, 0.8125, 0.3126, 0.8125, 0.3751, 0.75, 0.3126, 0.7501, 0.2501, 0.8126, 0.2501, 0.8125, 0.3126, 0.8125, 0.5001, 0.8125, 0.4376, 0.875, 0.4376, 0.875, 0.5001, 0.75, 0.5001, 0.75, 0.4376, 0.8125, 0.4376, 0.8125, 0.5001, 0.75, 0.4376, 0.75, 0.3751, 0.8125, 0.3751, 0.8125, 0.4376, 0.9375, 0.5001, 0.9375, 0.4376, 1.0, 0.4376, 1.0, 0.5001, 0.875, 0.5001, 0.875, 0.4376, 0.9375, 0.4376, 0.9375, 0.5001, 0.875, 0.4376, 0.875, 0.3751, 0.9375, 0.3751, 0.9375, 0.4376, 0.5625, 0.375, 0.5625, 0.3125, 0.625, 0.3125, 0.625, 0.375, 0.5, 0.375, 0.5, 0.3125, 0.5625, 0.3125, 0.5625, 0.375, 0.5, 0.3125, 0.5001, 0.25, 0.5626, 0.25, 0.5625, 0.3125, 0.5625, 0.5, 0.5625, 0.4375, 0.625, 0.4375, 0.625, 0.5, 0.5, 0.5, 0.5, 0.4375, 0.5625, 0.4375, 0.5625, 0.5, 0.5, 0.4375, 0.5, 0.375, 0.5625, 0.375, 0.5625, 0.4375, 0.6875, 0.5, 0.6875, 0.4375, 0.75, 0.4376, 0.75, 0.5001, 0.625, 0.5, 0.625, 0.4375, 0.6875, 0.4375, 0.6875, 0.5, 0.625, 0.4375, 0.625, 0.375, 0.6875, 0.375, 0.6875, 0.4375, 0.5626, 0.125, 0.5626, 0.06252, 0.6251, 0.06253, 0.6251, 0.125, 0.5001, 0.125, 0.5001, 0.0625, 0.5626, 0.06252, 0.5626, 0.125, 0.5001, 0.0625, 0.5001, 2.98e-08, 0.5626, 1.511e-05, 0.5626, 0.06252, 0.5626, 0.25, 0.5626, 0.1875, 0.6251, 0.1875, 0.6251, 0.25, 0.5001, 0.25, 0.5001, 0.1875, 0.5626, 0.1875, 0.5626, 0.25, 0.5001, 0.1875, 0.5001, 0.125, 0.5626, 0.125, 0.5626, 0.1875, 0.6876, 0.25, 0.6876, 0.1875, 0.7501, 0.1876, 0.7501, 0.2501, 0.6251, 0.25, 0.6251, 0.1875, 0.6876, 0.1875, 0.6876, 0.25, 0.6251, 0.1875, 0.6251, 0.125, 0.6876, 0.125, 0.6876, 0.1875, 0.6876, 0.125, 0.6876, 0.06255, 0.7501, 0.06256, 0.7501, 0.1251, 0.6251, 0.125, 0.6251, 0.06253, 0.6876, 0.06255, 0.6876, 0.125, 0.6251, 0.06253, 0.6251, 3.022e-05, 0.6876, 4.527e-05, 0.6876, 0.06255, 0.6875, 0.375, 0.6875, 0.3125, 0.75, 0.3126, 0.75, 0.3751, 0.625, 0.375, 0.625, 0.3125, 0.6875, 0.3125, 0.6875, 0.375, 0.625, 0.3125, 0.6251, 0.25, 0.6876, 0.25, 0.6875, 0.3125, 0.9375, 0.3751, 0.9375, 0.3126, 1.0, 0.3126, 1.0, 0.3751, 0.875, 0.3751, 0.875, 0.3126, 0.9375, 0.3126, 0.9375, 0.3751, 0.875, 0.3126, 0.8751, 0.2501, 0.9376, 0.2501, 0.9375, 0.3126, 0.6875, 0.625, 0.6875, 0.5625, 0.75, 0.5626, 0.75, 0.6251, 0.625, 0.625, 0.625, 0.5625, 0.6875, 0.5625, 0.6875, 0.625, 0.625, 0.5625, 0.625, 0.5, 0.6875, 0.5, 0.6875, 0.5625, 0.6874, 0.875, 0.6874, 0.8125, 0.7499, 0.8126, 0.7499, 0.8751, 0.6249, 0.875, 0.6249, 0.8125, 0.6874, 0.8125, 0.6874, 0.875, 0.6249, 0.8125, 0.6249, 0.75, 0.6874, 0.75, 0.6874, 0.8125, 0.9374, 0.8751, 0.9374, 0.8126, 0.9999, 0.8126, 0.9999, 0.8751, 0.8749, 0.8751, 0.8749, 0.8126, 0.9374, 0.8126, 0.9374, 0.8751, 0.8749, 0.8126, 0.8749, 0.7501, 0.9374, 0.7501, 0.9374, 0.8126, 0.1875, 0.6249, 0.1875, 0.5624, 0.25, 0.5624, 0.25, 0.6249, 0.125, 0.6249, 0.125, 0.5624, 0.1875, 0.5624, 0.1875, 0.6249, 0.125, 0.5624, 0.125, 0.4999, 0.1875, 0.4999, 0.1875, 0.5624, 0.1874, 0.8749, 0.1874, 0.8124, 0.2499, 0.8124, 0.2499, 0.8749, 0.1249, 0.8749, 0.1249, 0.8124, 0.1874, 0.8124, 0.1874, 0.8749, 0.1249, 0.8124, 0.1249, 0.7499, 0.1874, 0.7499, 0.1874, 0.8124, 0.4374, 0.875, 0.4374, 0.8125, 0.4999, 0.8125, 0.4999, 0.875, 0.3749, 0.875, 0.3749, 0.8125, 0.4374, 0.8125, 0.4374, 0.875, 0.3749, 0.8125, 0.3749, 0.75, 0.4374, 0.75, 0.4374, 0.8125, 0.1876, 0.1249, 0.1876, 0.06242, 0.2501, 0.06244, 0.2501, 0.1249, 0.1251, 0.1249, 0.1251, 0.06241, 0.1876, 0.06242, 0.1876, 0.1249, 0.1251, 0.06241, 0.1251, -9.06e-05, 0.1876, -7.552e-05, 0.1876, 0.06242, 0.1875, 0.3749, 0.1875, 0.3124, 0.25, 0.3124, 0.25, 0.3749, 0.125, 0.3749, 0.125, 0.3124, 0.1875, 0.3124, 0.1875, 0.3749, 0.125, 0.3124, 0.1251, 0.2499, 0.1876, 0.2499, 0.1875, 0.3124, 0.4375, 0.375, 0.4375, 0.3125, 0.5, 0.3125, 0.5, 0.375, 0.375, 0.375, 0.375, 0.3125, 0.4375, 0.3125, 0.4375, 0.375, 0.375, 0.3125, 0.3751, 0.25, 0.4376, 0.25, 0.4375, 0.3125, 0.4376, 0.125, 0.4376, 0.06248, 0.5001, 0.0625, 0.5001, 0.125, 0.3751, 0.125, 0.3751, 0.06247, 0.4376, 0.06248, 0.4376, 0.125, 0.3751, 0.06247, 0.3751, -3.016e-05, 0.4376, -1.508e-05, 0.4376, 0.06248, 0.4375, 0.625, 0.4375, 0.5625, 0.5, 0.5625, 0.5, 0.625, 0.375, 0.625, 0.375, 0.5625, 0.4375, 0.5625, 0.4375, 0.625, 0.375, 0.5625, 0.375, 0.5, 0.4375, 0.5, 0.4375, 0.5625, 0.9375, 0.6251, 0.9375, 0.5626, 1.0, 0.5626, 1.0, 0.6251, 0.875, 0.6251, 0.875, 0.5626, 0.9375, 0.5626, 0.9375, 0.6251, 0.875, 0.5626, 0.875, 0.5001, 0.9375, 0.5001, 0.9375, 0.5626, 0.9376, 0.1251, 0.9376, 0.06261, 1.0, 0.06262, 1.0, 0.1251, 0.8751, 0.1251, 0.8751, 0.06259, 0.9376, 0.06261, 0.9376, 0.1251, 0.8751, 0.06259, 0.8751, 9.06e-05, 0.9376, 0.0001057, 0.9376, 0.06261])
me_plane.use_remesh_fix_poles = True
me_plane.use_remesh_preserve_attributes = False
me_plane.update()

# ---- objects
ob_auroraplane = bpy.data.objects.new('AuroraPlane', me_plane)

# ---- transforms, parenting, visibility, modifiers, constraints
ob_auroraplane.location = (0.0, 0.0, 0.0)
_m = ob_auroraplane.modifiers.new('Subdivision', 'SUBSURF')
_m.subdivision_type = 'SIMPLE'
_m.levels = 5

# ---- collection membership
col_collection.objects.link(ob_auroraplane)

# ---- scene / render settings (as saved in the file)
scene.frame_start = 1; scene.frame_end = 250; scene.frame_set(0)
scene.render.engine = 'BLENDER_EEVEE_NEXT'
scene.cycles.sampling_pattern = 'TABULATED_SOBOL'
scene.cycles.use_light_tree = False
scene.view_settings.view_transform = 'Filmic'
bpy.context.view_layer.update()

# ---- added for rendering (the .blend has no active camera and no usable light): camera, sun
cam_auto = bpy.data.cameras.new('AutoCamera')
cam_auto.lens = 50.0
cam_auto.sensor_width = 36.0
cam_auto.clip_end = 1000.0
ob_auto_camera = bpy.data.objects.new('AutoCamera', cam_auto)
scene.collection.objects.link(ob_auto_camera)
ob_auto_camera.location = (14.9188, -17.9026, 12.935)
ob_auto_camera.rotation_euler = (1.09748, -7.21219e-08, 0.694738)
scene.camera = ob_auto_camera
light_auto_sun = bpy.data.lights.new('AutoSun', 'SUN')
light_auto_sun.energy = 3.0
light_auto_sun.angle = 0.0523599
ob_auto_sun = bpy.data.objects.new('AutoSun', light_auto_sun)
scene.collection.objects.link(ob_auto_sun)
ob_auto_sun.rotation_euler = (0.872665, 0.174533, 0.523599)
bpy.context.view_layer.update()
